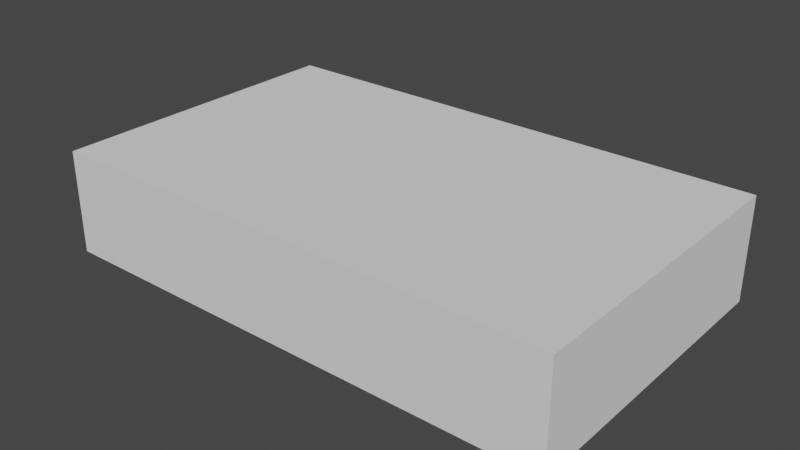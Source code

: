 # Source: CellPillar.blend  (saved by Blender 2.82.7; exported with 4.5.12 LTS)
import bpy
from mathutils import Matrix  # noqa: F401  (used for matrix-valued properties, if any)

bpy.ops.wm.read_factory_settings(use_empty=True)
scene = bpy.context.scene
scene.name = 'Scene'

# ---- collections
col_collection = bpy.data.collections.new('Collection'); scene.collection.children.link(col_collection)

# ---- world
world_world = bpy.data.worlds.new('World'); scene.world = world_world
world_world.use_nodes = True; world_world.node_tree.nodes.clear()
_N = world_world.node_tree.nodes; _L = world_world.node_tree.links
n0 = _N.new('ShaderNodeOutputWorld'); n0.name = 'World Output'; n0.location = (300, 300)
n1 = _N.new('ShaderNodeBackground'); n1.name = 'Background'; n1.location = (10, 300)
n1.inputs[0].default_value = (0.05088, 0.05088, 0.05088, 1.0)
_L.new(n1.outputs[0], n0.inputs[0])
n0.is_active_output = True
world_world.color = (0.05088, 0.05088, 0.05088)
world_world.use_sun_shadow = False
world_world.sun_shadow_jitter_overblur = 0.0

# ---- meshes
me_cube_008 = bpy.data.meshes.new('Cube.008')
me_cube_008.from_pydata([(-1.0, 3.06e-07, 2.333), (-1.0, 6.0, 2.333), (-1.0, 2.186e-07, 1.667), (-1.0, 6.0, 1.667), (1.0, 3.06e-07, 2.333), (1.0, 6.0, 2.333), (1.0, 2.186e-07, 1.667), (1.0, 6.0, 1.667)], [], [(0, 1, 3, 2), (2, 3, 7, 6), (6, 7, 5, 4), (4, 5, 1, 0), (2, 6, 4, 0), (7, 3, 1, 5)])
_uv = me_cube_008.uv_layers.new(name='UVMap')
_uv.uv.foreach_set('vector', [0.375, 0.0, 0.625, 0.0, 0.625, 0.25, 0.375, 0.25, 0.375, 0.25, 0.625, 0.25, 0.625, 0.5, 0.375, 0.5, 0.375, 0.5, 0.625, 0.5, 0.625, 0.75, 0.375, 0.75, 0.375, 0.75, 0.625, 0.75, 0.625, 1.0, 0.375, 1.0, 0.125, 0.5, 0.375, 0.5, 0.375, 0.75, 0.125, 0.75, 0.625, 0.5, 0.875, 0.5, 0.875, 0.75, 0.625, 0.75])
me_cube_008.use_remesh_fix_poles = True
me_cube_008.use_remesh_preserve_attributes = False
me_cube_008.use_mirror_vertex_groups = False
me_cube_008.update()

# ---- objects
ob_cube = bpy.data.objects.new('Cube', me_cube_008)

# ---- transforms, parenting, visibility, modifiers, constraints
ob_cube.location = (0.0, 0.0, 0.0)
ob_cube.scale = (2.5, 0.5, 1.5)
ob_cube.lineart.crease_threshold = 0.0

# ---- collection membership
col_collection.objects.link(ob_cube)

# ---- scene / render settings (as saved in the file)
scene.frame_start = 1; scene.frame_end = 250; scene.frame_set(1)
scene.render.engine = 'BLENDER_EEVEE_NEXT'
scene.cycles.use_denoising = False
scene.cycles.samples = 128
scene.cycles.sampling_pattern = 'TABULATED_SOBOL'
scene.cycles.use_adaptive_sampling = False
scene.cycles.use_light_tree = False
scene.view_settings.view_transform = 'Filmic'
bpy.context.view_layer.update()

# ---- added for rendering (the .blend has no active camera and no usable light): camera, sun
cam_auto = bpy.data.cameras.new('AutoCamera')
cam_auto.lens = 50.0
cam_auto.sensor_width = 36.0
cam_auto.clip_end = 1000.0
ob_auto_camera = bpy.data.objects.new('AutoCamera', cam_auto)
scene.collection.objects.link(ob_auto_camera)
ob_auto_camera.location = (5.4737, -5.06844, 7.37896)
ob_auto_camera.rotation_euler = (1.09748, -7.21219e-08, 0.694738)
scene.camera = ob_auto_camera
light_auto_sun = bpy.data.lights.new('AutoSun', 'SUN')
light_auto_sun.energy = 3.0
light_auto_sun.angle = 0.0523599
ob_auto_sun = bpy.data.objects.new('AutoSun', light_auto_sun)
scene.collection.objects.link(ob_auto_sun)
ob_auto_sun.rotation_euler = (0.872665, 0.174533, 0.523599)
bpy.context.view_layer.update()
